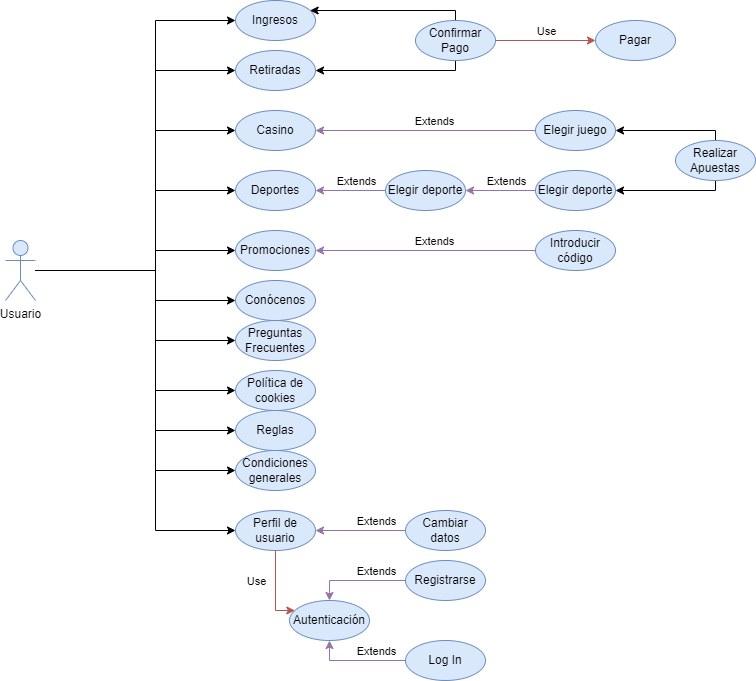

The diagram above was exported from draw.io. Its source (the exported page's mxGraphModel, read from the mxfile embedded in the PNG):
<mxGraphModel dx="1050" dy="609" grid="1" gridSize="10" guides="1" tooltips="1" connect="1" arrows="1" fold="1" page="1" pageScale="1" pageWidth="827" pageHeight="1169" math="0" shadow="0">
  <root>
    <mxCell id="0" />
    <mxCell id="1" parent="0" />
    <mxCell id="ztsP49KWkdBsljdj8h1k-53" style="edgeStyle=orthogonalEdgeStyle;rounded=0;orthogonalLoop=1;jettySize=auto;html=1;" parent="1" source="ztsP49KWkdBsljdj8h1k-1" target="ztsP49KWkdBsljdj8h1k-2" edge="1">
      <mxGeometry relative="1" as="geometry">
        <Array as="points">
          <mxPoint x="200" y="400" />
          <mxPoint x="200" y="150" />
        </Array>
      </mxGeometry>
    </mxCell>
    <mxCell id="ztsP49KWkdBsljdj8h1k-54" style="edgeStyle=orthogonalEdgeStyle;rounded=0;orthogonalLoop=1;jettySize=auto;html=1;" parent="1" source="ztsP49KWkdBsljdj8h1k-1" target="ztsP49KWkdBsljdj8h1k-5" edge="1">
      <mxGeometry relative="1" as="geometry">
        <Array as="points">
          <mxPoint x="200" y="400" />
          <mxPoint x="200" y="200" />
        </Array>
      </mxGeometry>
    </mxCell>
    <mxCell id="ztsP49KWkdBsljdj8h1k-55" style="edgeStyle=orthogonalEdgeStyle;rounded=0;orthogonalLoop=1;jettySize=auto;html=1;" parent="1" source="ztsP49KWkdBsljdj8h1k-1" target="ztsP49KWkdBsljdj8h1k-11" edge="1">
      <mxGeometry relative="1" as="geometry">
        <Array as="points">
          <mxPoint x="200" y="400" />
          <mxPoint x="200" y="260" />
        </Array>
      </mxGeometry>
    </mxCell>
    <mxCell id="ztsP49KWkdBsljdj8h1k-56" style="edgeStyle=orthogonalEdgeStyle;rounded=0;orthogonalLoop=1;jettySize=auto;html=1;" parent="1" source="ztsP49KWkdBsljdj8h1k-1" target="ztsP49KWkdBsljdj8h1k-18" edge="1">
      <mxGeometry relative="1" as="geometry">
        <Array as="points">
          <mxPoint x="200" y="400" />
          <mxPoint x="200" y="320" />
        </Array>
      </mxGeometry>
    </mxCell>
    <mxCell id="ztsP49KWkdBsljdj8h1k-57" style="edgeStyle=orthogonalEdgeStyle;rounded=0;orthogonalLoop=1;jettySize=auto;html=1;" parent="1" source="ztsP49KWkdBsljdj8h1k-1" target="ztsP49KWkdBsljdj8h1k-29" edge="1">
      <mxGeometry relative="1" as="geometry">
        <Array as="points">
          <mxPoint x="200" y="400" />
          <mxPoint x="200" y="380" />
        </Array>
      </mxGeometry>
    </mxCell>
    <mxCell id="ztsP49KWkdBsljdj8h1k-58" style="edgeStyle=orthogonalEdgeStyle;rounded=0;orthogonalLoop=1;jettySize=auto;html=1;" parent="1" source="ztsP49KWkdBsljdj8h1k-1" target="ztsP49KWkdBsljdj8h1k-33" edge="1">
      <mxGeometry relative="1" as="geometry">
        <Array as="points">
          <mxPoint x="200" y="400" />
          <mxPoint x="200" y="430" />
        </Array>
      </mxGeometry>
    </mxCell>
    <mxCell id="ztsP49KWkdBsljdj8h1k-59" style="edgeStyle=orthogonalEdgeStyle;rounded=0;orthogonalLoop=1;jettySize=auto;html=1;" parent="1" source="ztsP49KWkdBsljdj8h1k-1" target="ztsP49KWkdBsljdj8h1k-34" edge="1">
      <mxGeometry relative="1" as="geometry">
        <Array as="points">
          <mxPoint x="200" y="400" />
          <mxPoint x="200" y="470" />
        </Array>
      </mxGeometry>
    </mxCell>
    <mxCell id="ztsP49KWkdBsljdj8h1k-60" style="edgeStyle=orthogonalEdgeStyle;rounded=0;orthogonalLoop=1;jettySize=auto;html=1;" parent="1" source="ztsP49KWkdBsljdj8h1k-1" target="ztsP49KWkdBsljdj8h1k-35" edge="1">
      <mxGeometry relative="1" as="geometry">
        <Array as="points">
          <mxPoint x="200" y="400" />
          <mxPoint x="200" y="520" />
        </Array>
      </mxGeometry>
    </mxCell>
    <mxCell id="ztsP49KWkdBsljdj8h1k-61" style="edgeStyle=orthogonalEdgeStyle;rounded=0;orthogonalLoop=1;jettySize=auto;html=1;" parent="1" source="ztsP49KWkdBsljdj8h1k-1" target="ztsP49KWkdBsljdj8h1k-36" edge="1">
      <mxGeometry relative="1" as="geometry">
        <Array as="points">
          <mxPoint x="200" y="400" />
          <mxPoint x="200" y="560" />
        </Array>
      </mxGeometry>
    </mxCell>
    <mxCell id="ztsP49KWkdBsljdj8h1k-62" style="edgeStyle=orthogonalEdgeStyle;rounded=0;orthogonalLoop=1;jettySize=auto;html=1;" parent="1" source="ztsP49KWkdBsljdj8h1k-1" target="ztsP49KWkdBsljdj8h1k-37" edge="1">
      <mxGeometry relative="1" as="geometry">
        <Array as="points">
          <mxPoint x="200" y="400" />
          <mxPoint x="200" y="600" />
        </Array>
      </mxGeometry>
    </mxCell>
    <mxCell id="ztsP49KWkdBsljdj8h1k-63" style="edgeStyle=orthogonalEdgeStyle;rounded=0;orthogonalLoop=1;jettySize=auto;html=1;" parent="1" source="ztsP49KWkdBsljdj8h1k-1" target="ztsP49KWkdBsljdj8h1k-38" edge="1">
      <mxGeometry relative="1" as="geometry">
        <Array as="points">
          <mxPoint x="200" y="400" />
          <mxPoint x="200" y="660" />
        </Array>
      </mxGeometry>
    </mxCell>
    <mxCell id="ztsP49KWkdBsljdj8h1k-1" value="Usuario" style="shape=umlActor;verticalLabelPosition=bottom;verticalAlign=top;html=1;outlineConnect=0;fillColor=#dae8fc;strokeColor=#6c8ebf;" parent="1" vertex="1">
      <mxGeometry x="50" y="370" width="30" height="60" as="geometry" />
    </mxCell>
    <mxCell id="ztsP49KWkdBsljdj8h1k-2" value="Ingresos" style="ellipse;whiteSpace=wrap;html=1;fillColor=#dae8fc;strokeColor=#6c8ebf;" parent="1" vertex="1">
      <mxGeometry x="280" y="130" width="80" height="40" as="geometry" />
    </mxCell>
    <mxCell id="ztsP49KWkdBsljdj8h1k-7" style="edgeStyle=orthogonalEdgeStyle;rounded=0;orthogonalLoop=1;jettySize=auto;html=1;" parent="1" source="ztsP49KWkdBsljdj8h1k-3" target="ztsP49KWkdBsljdj8h1k-2" edge="1">
      <mxGeometry relative="1" as="geometry">
        <Array as="points">
          <mxPoint x="500" y="140" />
        </Array>
      </mxGeometry>
    </mxCell>
    <mxCell id="ztsP49KWkdBsljdj8h1k-8" style="edgeStyle=orthogonalEdgeStyle;rounded=0;orthogonalLoop=1;jettySize=auto;html=1;" parent="1" source="ztsP49KWkdBsljdj8h1k-3" target="ztsP49KWkdBsljdj8h1k-5" edge="1">
      <mxGeometry relative="1" as="geometry">
        <Array as="points">
          <mxPoint x="500" y="200" />
        </Array>
      </mxGeometry>
    </mxCell>
    <mxCell id="ztsP49KWkdBsljdj8h1k-9" style="edgeStyle=orthogonalEdgeStyle;rounded=0;orthogonalLoop=1;jettySize=auto;html=1;fillColor=#f8cecc;strokeColor=#b85450;" parent="1" source="ztsP49KWkdBsljdj8h1k-3" target="ztsP49KWkdBsljdj8h1k-4" edge="1">
      <mxGeometry relative="1" as="geometry" />
    </mxCell>
    <mxCell id="ztsP49KWkdBsljdj8h1k-10" value="Use" style="edgeLabel;html=1;align=center;verticalAlign=middle;resizable=0;points=[];labelBackgroundColor=none;" parent="ztsP49KWkdBsljdj8h1k-9" connectable="0" vertex="1">
      <mxGeometry x="0.081" y="1" relative="1" as="geometry">
        <mxPoint x="-4" y="-9" as="offset" />
      </mxGeometry>
    </mxCell>
    <mxCell id="ztsP49KWkdBsljdj8h1k-3" value="Confirmar Pago" style="ellipse;whiteSpace=wrap;html=1;fillColor=#dae8fc;strokeColor=#6c8ebf;" parent="1" vertex="1">
      <mxGeometry x="460" y="150" width="80" height="40" as="geometry" />
    </mxCell>
    <mxCell id="ztsP49KWkdBsljdj8h1k-4" value="Pagar" style="ellipse;whiteSpace=wrap;html=1;fillColor=#dae8fc;strokeColor=#6c8ebf;" parent="1" vertex="1">
      <mxGeometry x="640" y="150" width="80" height="40" as="geometry" />
    </mxCell>
    <mxCell id="ztsP49KWkdBsljdj8h1k-5" value="Retiradas" style="ellipse;whiteSpace=wrap;html=1;fillColor=#dae8fc;strokeColor=#6c8ebf;" parent="1" vertex="1">
      <mxGeometry x="280" y="180" width="80" height="40" as="geometry" />
    </mxCell>
    <mxCell id="ztsP49KWkdBsljdj8h1k-11" value="Casino" style="ellipse;whiteSpace=wrap;html=1;fillColor=#dae8fc;strokeColor=#6c8ebf;" parent="1" vertex="1">
      <mxGeometry x="280" y="240" width="80" height="40" as="geometry" />
    </mxCell>
    <mxCell id="ztsP49KWkdBsljdj8h1k-13" style="edgeStyle=orthogonalEdgeStyle;rounded=0;orthogonalLoop=1;jettySize=auto;html=1;fillColor=#e1d5e7;strokeColor=#9673a6;" parent="1" source="ztsP49KWkdBsljdj8h1k-16" target="ztsP49KWkdBsljdj8h1k-18" edge="1">
      <mxGeometry relative="1" as="geometry">
        <Array as="points">
          <mxPoint x="500" y="320" />
        </Array>
      </mxGeometry>
    </mxCell>
    <mxCell id="ztsP49KWkdBsljdj8h1k-22" value="Extends" style="edgeLabel;html=1;align=center;verticalAlign=middle;resizable=0;points=[];labelBackgroundColor=none;" parent="ztsP49KWkdBsljdj8h1k-13" connectable="0" vertex="1">
      <mxGeometry x="-0.0207" y="-1" relative="1" as="geometry">
        <mxPoint x="4" y="-9" as="offset" />
      </mxGeometry>
    </mxCell>
    <mxCell id="ztsP49KWkdBsljdj8h1k-16" value="Elegir deporte" style="ellipse;whiteSpace=wrap;html=1;fillColor=#dae8fc;strokeColor=#6c8ebf;" parent="1" vertex="1">
      <mxGeometry x="430" y="300" width="80" height="40" as="geometry" />
    </mxCell>
    <mxCell id="ztsP49KWkdBsljdj8h1k-18" value="Deportes" style="ellipse;whiteSpace=wrap;html=1;fillColor=#dae8fc;strokeColor=#6c8ebf;" parent="1" vertex="1">
      <mxGeometry x="280" y="300" width="80" height="40" as="geometry" />
    </mxCell>
    <mxCell id="ztsP49KWkdBsljdj8h1k-20" style="edgeStyle=orthogonalEdgeStyle;rounded=0;orthogonalLoop=1;jettySize=auto;html=1;fillColor=#e1d5e7;strokeColor=#9673a6;" parent="1" source="ztsP49KWkdBsljdj8h1k-19" target="ztsP49KWkdBsljdj8h1k-11" edge="1">
      <mxGeometry relative="1" as="geometry" />
    </mxCell>
    <mxCell id="ztsP49KWkdBsljdj8h1k-21" value="Extends" style="edgeLabel;html=1;align=center;verticalAlign=middle;resizable=0;points=[];labelBackgroundColor=none;" parent="ztsP49KWkdBsljdj8h1k-20" connectable="0" vertex="1">
      <mxGeometry x="0.0333" y="-3" relative="1" as="geometry">
        <mxPoint x="12" y="-7" as="offset" />
      </mxGeometry>
    </mxCell>
    <mxCell id="ztsP49KWkdBsljdj8h1k-19" value="Elegir juego" style="ellipse;whiteSpace=wrap;html=1;fillColor=#dae8fc;strokeColor=#6c8ebf;" parent="1" vertex="1">
      <mxGeometry x="580" y="240" width="80" height="40" as="geometry" />
    </mxCell>
    <mxCell id="ztsP49KWkdBsljdj8h1k-23" style="edgeStyle=orthogonalEdgeStyle;rounded=0;orthogonalLoop=1;jettySize=auto;html=1;fillColor=#e1d5e7;strokeColor=#9673a6;" parent="1" source="ztsP49KWkdBsljdj8h1k-25" target="ztsP49KWkdBsljdj8h1k-16" edge="1">
      <mxGeometry relative="1" as="geometry">
        <Array as="points" />
        <mxPoint x="510" y="320" as="targetPoint" />
      </mxGeometry>
    </mxCell>
    <mxCell id="ztsP49KWkdBsljdj8h1k-24" value="Extends" style="edgeLabel;html=1;align=center;verticalAlign=middle;resizable=0;points=[];labelBackgroundColor=none;" parent="ztsP49KWkdBsljdj8h1k-23" connectable="0" vertex="1">
      <mxGeometry x="-0.0207" y="-1" relative="1" as="geometry">
        <mxPoint x="4" y="-9" as="offset" />
      </mxGeometry>
    </mxCell>
    <mxCell id="ztsP49KWkdBsljdj8h1k-25" value="Elegir deporte" style="ellipse;whiteSpace=wrap;html=1;fillColor=#dae8fc;strokeColor=#6c8ebf;" parent="1" vertex="1">
      <mxGeometry x="580" y="300" width="80" height="40" as="geometry" />
    </mxCell>
    <mxCell id="ztsP49KWkdBsljdj8h1k-27" style="edgeStyle=orthogonalEdgeStyle;rounded=0;orthogonalLoop=1;jettySize=auto;html=1;" parent="1" source="ztsP49KWkdBsljdj8h1k-26" target="ztsP49KWkdBsljdj8h1k-19" edge="1">
      <mxGeometry relative="1" as="geometry">
        <Array as="points">
          <mxPoint x="760" y="260" />
        </Array>
      </mxGeometry>
    </mxCell>
    <mxCell id="ztsP49KWkdBsljdj8h1k-28" style="edgeStyle=orthogonalEdgeStyle;rounded=0;orthogonalLoop=1;jettySize=auto;html=1;" parent="1" source="ztsP49KWkdBsljdj8h1k-26" target="ztsP49KWkdBsljdj8h1k-25" edge="1">
      <mxGeometry relative="1" as="geometry">
        <Array as="points">
          <mxPoint x="760" y="320" />
        </Array>
      </mxGeometry>
    </mxCell>
    <mxCell id="ztsP49KWkdBsljdj8h1k-26" value="Realizar Apuestas" style="ellipse;whiteSpace=wrap;html=1;fillColor=#dae8fc;strokeColor=#6c8ebf;" parent="1" vertex="1">
      <mxGeometry x="720" y="270" width="80" height="40" as="geometry" />
    </mxCell>
    <mxCell id="ztsP49KWkdBsljdj8h1k-29" value="Promociones" style="ellipse;whiteSpace=wrap;html=1;fillColor=#dae8fc;strokeColor=#6c8ebf;" parent="1" vertex="1">
      <mxGeometry x="280" y="360" width="80" height="40" as="geometry" />
    </mxCell>
    <mxCell id="ztsP49KWkdBsljdj8h1k-30" style="edgeStyle=orthogonalEdgeStyle;rounded=0;orthogonalLoop=1;jettySize=auto;html=1;fillColor=#e1d5e7;strokeColor=#9673a6;" parent="1" source="ztsP49KWkdBsljdj8h1k-32" target="ztsP49KWkdBsljdj8h1k-29" edge="1">
      <mxGeometry relative="1" as="geometry" />
    </mxCell>
    <mxCell id="ztsP49KWkdBsljdj8h1k-31" value="Extends" style="edgeLabel;html=1;align=center;verticalAlign=middle;resizable=0;points=[];labelBackgroundColor=none;" parent="ztsP49KWkdBsljdj8h1k-30" connectable="0" vertex="1">
      <mxGeometry x="0.0333" y="-3" relative="1" as="geometry">
        <mxPoint x="12" y="-7" as="offset" />
      </mxGeometry>
    </mxCell>
    <mxCell id="ztsP49KWkdBsljdj8h1k-32" value="Introducir&lt;div&gt;código&lt;/div&gt;" style="ellipse;whiteSpace=wrap;html=1;fillColor=#dae8fc;strokeColor=#6c8ebf;" parent="1" vertex="1">
      <mxGeometry x="580" y="360" width="80" height="40" as="geometry" />
    </mxCell>
    <mxCell id="ztsP49KWkdBsljdj8h1k-33" value="Conócenos" style="ellipse;whiteSpace=wrap;html=1;fillColor=#dae8fc;strokeColor=#6c8ebf;" parent="1" vertex="1">
      <mxGeometry x="280" y="410" width="80" height="40" as="geometry" />
    </mxCell>
    <mxCell id="ztsP49KWkdBsljdj8h1k-34" value="Preguntas Frecuentes" style="ellipse;whiteSpace=wrap;html=1;fillColor=#dae8fc;strokeColor=#6c8ebf;" parent="1" vertex="1">
      <mxGeometry x="280" y="450" width="80" height="40" as="geometry" />
    </mxCell>
    <mxCell id="ztsP49KWkdBsljdj8h1k-35" value="Política de cookies" style="ellipse;whiteSpace=wrap;html=1;fillColor=#dae8fc;strokeColor=#6c8ebf;" parent="1" vertex="1">
      <mxGeometry x="280" y="500" width="80" height="40" as="geometry" />
    </mxCell>
    <mxCell id="ztsP49KWkdBsljdj8h1k-36" value="Reglas" style="ellipse;whiteSpace=wrap;html=1;fillColor=#dae8fc;strokeColor=#6c8ebf;" parent="1" vertex="1">
      <mxGeometry x="280" y="540" width="80" height="40" as="geometry" />
    </mxCell>
    <mxCell id="ztsP49KWkdBsljdj8h1k-37" value="Condiciones generales" style="ellipse;whiteSpace=wrap;html=1;fillColor=#dae8fc;strokeColor=#6c8ebf;" parent="1" vertex="1">
      <mxGeometry x="280" y="580" width="80" height="40" as="geometry" />
    </mxCell>
    <mxCell id="ztsP49KWkdBsljdj8h1k-38" value="Perfil de usuario" style="ellipse;whiteSpace=wrap;html=1;fillColor=#dae8fc;strokeColor=#6c8ebf;" parent="1" vertex="1">
      <mxGeometry x="280" y="640" width="80" height="40" as="geometry" />
    </mxCell>
    <mxCell id="ztsP49KWkdBsljdj8h1k-40" style="edgeStyle=orthogonalEdgeStyle;rounded=0;orthogonalLoop=1;jettySize=auto;html=1;fillColor=#e1d5e7;strokeColor=#9673a6;" parent="1" source="ztsP49KWkdBsljdj8h1k-39" target="ztsP49KWkdBsljdj8h1k-38" edge="1">
      <mxGeometry relative="1" as="geometry" />
    </mxCell>
    <mxCell id="ztsP49KWkdBsljdj8h1k-41" value="Extends" style="edgeLabel;html=1;align=center;verticalAlign=middle;resizable=0;points=[];labelBackgroundColor=none;" parent="ztsP49KWkdBsljdj8h1k-40" connectable="0" vertex="1">
      <mxGeometry x="0.0514" y="-1" relative="1" as="geometry">
        <mxPoint x="17" y="-9" as="offset" />
      </mxGeometry>
    </mxCell>
    <mxCell id="ztsP49KWkdBsljdj8h1k-39" value="Cambiar datos" style="ellipse;whiteSpace=wrap;html=1;fillColor=#dae8fc;strokeColor=#6c8ebf;" parent="1" vertex="1">
      <mxGeometry x="450" y="640" width="80" height="40" as="geometry" />
    </mxCell>
    <mxCell id="ztsP49KWkdBsljdj8h1k-42" style="edgeStyle=orthogonalEdgeStyle;rounded=0;orthogonalLoop=1;jettySize=auto;html=1;exitX=0.5;exitY=1;exitDx=0;exitDy=0;fillColor=#f8cecc;strokeColor=#b85450;" parent="1" source="ztsP49KWkdBsljdj8h1k-38" target="ztsP49KWkdBsljdj8h1k-44" edge="1">
      <mxGeometry relative="1" as="geometry">
        <mxPoint x="200" y="740" as="targetPoint" />
        <Array as="points">
          <mxPoint x="320" y="740" />
        </Array>
      </mxGeometry>
    </mxCell>
    <mxCell id="ztsP49KWkdBsljdj8h1k-43" value="Use" style="edgeLabel;html=1;align=center;verticalAlign=middle;resizable=0;points=[];labelBackgroundColor=none;" parent="ztsP49KWkdBsljdj8h1k-42" connectable="0" vertex="1">
      <mxGeometry x="0.0514" y="-1" relative="1" as="geometry">
        <mxPoint x="-19" y="-12" as="offset" />
      </mxGeometry>
    </mxCell>
    <mxCell id="ztsP49KWkdBsljdj8h1k-44" value="Autenticación" style="ellipse;whiteSpace=wrap;html=1;fillColor=#dae8fc;strokeColor=#6c8ebf;" parent="1" vertex="1">
      <mxGeometry x="334" y="730" width="80" height="40" as="geometry" />
    </mxCell>
    <mxCell id="ztsP49KWkdBsljdj8h1k-47" style="edgeStyle=orthogonalEdgeStyle;rounded=0;orthogonalLoop=1;jettySize=auto;html=1;fillColor=#e1d5e7;strokeColor=#9673a6;" parent="1" source="ztsP49KWkdBsljdj8h1k-45" target="ztsP49KWkdBsljdj8h1k-44" edge="1">
      <mxGeometry relative="1" as="geometry">
        <Array as="points">
          <mxPoint x="374" y="710" />
        </Array>
      </mxGeometry>
    </mxCell>
    <mxCell id="ztsP49KWkdBsljdj8h1k-50" value="Extends" style="edgeLabel;html=1;align=center;verticalAlign=middle;resizable=0;points=[];labelBackgroundColor=none;" parent="ztsP49KWkdBsljdj8h1k-47" connectable="0" vertex="1">
      <mxGeometry x="-0.2638" y="-1" relative="1" as="geometry">
        <mxPoint x="5" y="-9" as="offset" />
      </mxGeometry>
    </mxCell>
    <mxCell id="ztsP49KWkdBsljdj8h1k-45" value="Registrarse" style="ellipse;whiteSpace=wrap;html=1;fillColor=#dae8fc;strokeColor=#6c8ebf;" parent="1" vertex="1">
      <mxGeometry x="450" y="690" width="80" height="40" as="geometry" />
    </mxCell>
    <mxCell id="ztsP49KWkdBsljdj8h1k-49" style="edgeStyle=orthogonalEdgeStyle;rounded=0;orthogonalLoop=1;jettySize=auto;html=1;fillColor=#e1d5e7;strokeColor=#9673a6;" parent="1" source="ztsP49KWkdBsljdj8h1k-46" target="ztsP49KWkdBsljdj8h1k-44" edge="1">
      <mxGeometry relative="1" as="geometry">
        <Array as="points">
          <mxPoint x="374" y="790" />
        </Array>
      </mxGeometry>
    </mxCell>
    <mxCell id="ztsP49KWkdBsljdj8h1k-51" value="Extends" style="edgeLabel;html=1;align=center;verticalAlign=middle;resizable=0;points=[];labelBackgroundColor=none;" parent="ztsP49KWkdBsljdj8h1k-49" connectable="0" vertex="1">
      <mxGeometry x="-0.2239" y="-1" relative="1" as="geometry">
        <mxPoint x="7" y="-9" as="offset" />
      </mxGeometry>
    </mxCell>
    <mxCell id="ztsP49KWkdBsljdj8h1k-46" value="Log In" style="ellipse;whiteSpace=wrap;html=1;fillColor=#dae8fc;strokeColor=#6c8ebf;" parent="1" vertex="1">
      <mxGeometry x="450" y="770" width="80" height="40" as="geometry" />
    </mxCell>
  </root>
</mxGraphModel>